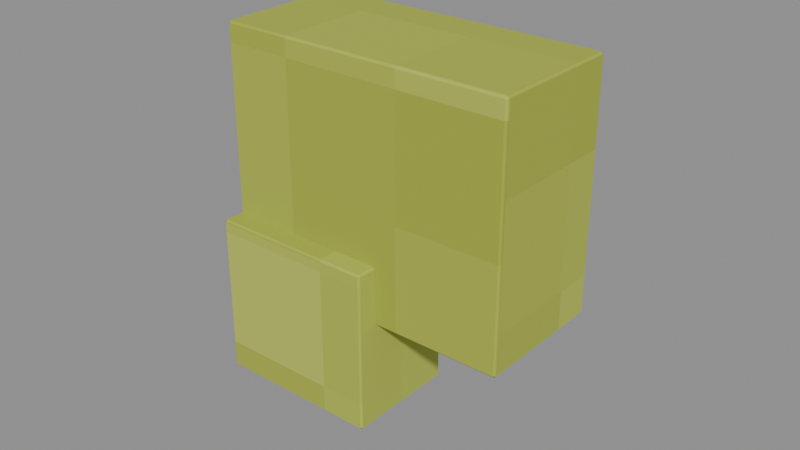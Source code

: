 # Source: Pendant-ivy-leaf.blend  (saved by Blender 4.3.34; exported with 4.5.12 LTS)
import bpy
from mathutils import Matrix  # noqa: F401  (used for matrix-valued properties, if any)

bpy.ops.wm.read_factory_settings(use_empty=True)
scene = bpy.context.scene
scene.name = 'Isolated part'

# ---- collections
col_part_pendant_ivy_leaf = bpy.data.collections.new('Part.Pendant-ivy-leaf'); scene.collection.children.link(col_part_pendant_ivy_leaf)

# ---- images (referenced by path relative to the original .blend; pixels are not part of the script)
import os
ASSET_DIR = os.environ.get("B2B_ASSET_DIR", "")  # directory of the original .blend (textures are referenced by path, not embedded)
HERE = os.path.dirname(os.path.abspath(__file__))  # packed textures are extracted next to this script under _unpacked/

def load_image(name, relpath, width, height, colorspace="sRGB"):
    """Load a texture the original file referenced (path relative to the .blend, or extracted next to this script)."""
    p = next((c for c in (os.path.join(HERE, relpath), os.path.join(ASSET_DIR, relpath)) if relpath and os.path.exists(c)), "")
    if p:
        img = bpy.data.images.load(p, check_existing=True)
        img.name = name
    else:  # same state as the original file: an image datablock whose file is absent (Cycles renders it pink)
        img = bpy.data.images.new(name, width, height)
        img.source = "FILE"
        img.filepath = "//" + (relpath or name)
    img.colorspace_settings.name = colorspace
    return img
img_minecraft___leaf_sun = load_image('Minecraft • Leaf sun', '_unpacked/Leaf_sun.e584cb01.png', 64, 64, 'sRGB')
img_minecraft___leaf_fern = load_image('Minecraft • Leaf fern', '_unpacked/Leaf_fern.919a618e.png', 64, 64, 'sRGB')
img_minecraft___leaf_moss = load_image('Minecraft • Leaf moss', '_unpacked/Leaf_moss.7cc73b18.png', 64, 64, 'sRGB')
img_minecraft___leaf_deep = load_image('Minecraft • Leaf deep', '_unpacked/Leaf_deep.e7513a85.png', 64, 64, 'sRGB')

# ---- materials (node trees are filled in below, after node groups)
mat_minecraft___leaf_sun = bpy.data.materials.new('Minecraft / Leaf sun')
mat_minecraft___leaf_sun.diffuse_color = (0.7059, 0.749, 0.2941, 1.0)
mat_minecraft___leaf_fern = bpy.data.materials.new('Minecraft / Leaf fern')
mat_minecraft___leaf_fern.diffuse_color = (0.5529, 0.6235, 0.2471, 1.0)
mat_minecraft___leaf_moss = bpy.data.materials.new('Minecraft / Leaf moss')
mat_minecraft___leaf_moss.diffuse_color = (0.4824, 0.5608, 0.2196, 1.0)
mat_minecraft___leaf_deep = bpy.data.materials.new('Minecraft / Leaf deep')
mat_minecraft___leaf_deep.diffuse_color = (0.3333, 0.4196, 0.1882, 1.0)

# ---- material node trees
mat_minecraft___leaf_sun.use_nodes = True; mat_minecraft___leaf_sun.node_tree.nodes.clear()
_N = mat_minecraft___leaf_sun.node_tree.nodes; _L = mat_minecraft___leaf_sun.node_tree.links
n0 = _N.new('ShaderNodeBsdfPrincipled'); n0.name = 'Principled BSDF'; n0.location = (10, 300)
n0.inputs[2].default_value = 0.85
n1 = _N.new('ShaderNodeOutputMaterial'); n1.name = 'Material Output'; n1.location = (300, 300)
n2 = _N.new('ShaderNodeTexImage'); n2.name = 'Image Texture'; n2.location = (-580, 280)
n2.image = img_minecraft___leaf_sun
n2.interpolation = 'Closest'
_L.new(n0.outputs[0], n1.inputs[0])
_L.new(n2.outputs[0], n0.inputs[0])
n1.is_active_output = True
mat_minecraft___leaf_fern.use_nodes = True; mat_minecraft___leaf_fern.node_tree.nodes.clear()
_N = mat_minecraft___leaf_fern.node_tree.nodes; _L = mat_minecraft___leaf_fern.node_tree.links
n0 = _N.new('ShaderNodeBsdfPrincipled'); n0.name = 'Principled BSDF'; n0.location = (10, 300)
n0.inputs[2].default_value = 0.85
n1 = _N.new('ShaderNodeOutputMaterial'); n1.name = 'Material Output'; n1.location = (300, 300)
n2 = _N.new('ShaderNodeTexImage'); n2.name = 'Image Texture'; n2.location = (-580, 280)
n2.image = img_minecraft___leaf_fern
n2.interpolation = 'Closest'
_L.new(n0.outputs[0], n1.inputs[0])
_L.new(n2.outputs[0], n0.inputs[0])
n1.is_active_output = True
mat_minecraft___leaf_moss.use_nodes = True; mat_minecraft___leaf_moss.node_tree.nodes.clear()
_N = mat_minecraft___leaf_moss.node_tree.nodes; _L = mat_minecraft___leaf_moss.node_tree.links
n0 = _N.new('ShaderNodeBsdfPrincipled'); n0.name = 'Principled BSDF'; n0.location = (10, 300)
n0.inputs[2].default_value = 0.85
n1 = _N.new('ShaderNodeOutputMaterial'); n1.name = 'Material Output'; n1.location = (300, 300)
n2 = _N.new('ShaderNodeTexImage'); n2.name = 'Image Texture'; n2.location = (-580, 280)
n2.image = img_minecraft___leaf_moss
n2.interpolation = 'Closest'
_L.new(n0.outputs[0], n1.inputs[0])
_L.new(n2.outputs[0], n0.inputs[0])
n1.is_active_output = True
mat_minecraft___leaf_deep.use_nodes = True; mat_minecraft___leaf_deep.node_tree.nodes.clear()
_N = mat_minecraft___leaf_deep.node_tree.nodes; _L = mat_minecraft___leaf_deep.node_tree.links
n0 = _N.new('ShaderNodeBsdfPrincipled'); n0.name = 'Principled BSDF'; n0.location = (10, 300)
n0.inputs[2].default_value = 0.85
n1 = _N.new('ShaderNodeOutputMaterial'); n1.name = 'Material Output'; n1.location = (300, 300)
n2 = _N.new('ShaderNodeTexImage'); n2.name = 'Image Texture'; n2.location = (-580, 280)
n2.image = img_minecraft___leaf_deep
n2.interpolation = 'Closest'
_L.new(n0.outputs[0], n1.inputs[0])
_L.new(n2.outputs[0], n0.inputs[0])
n1.is_active_output = True

# ---- meshes
me_ivy___west_cascade___ivy_leaves_002 = bpy.data.meshes.new('Ivy • west cascade / Ivy leaves.002')
me_ivy___west_cascade___ivy_leaves_002.from_pydata([(-0.04792, 0.02547, -0.07994), (-0.04792, -0.01884, -0.07994), (0.0484, -0.01884, -0.07994), (0.0484, 0.02547, -0.07994), (-0.04792, 0.02547, 0.0), (-0.04792, -0.01884, 0.0), (0.0484, -0.01884, 0.0), (0.0484, 0.02547, 0.0), (-0.0484, 0.0121, -0.1135), (-0.0484, -0.02547, -0.1135), (0.006502, -0.02547, -0.1135), (0.006502, 0.0121, -0.1135), (-0.0484, 0.0121, -0.06048), (-0.0484, -0.02547, -0.06048), (0.006502, -0.02547, -0.06048), (0.006502, 0.0121, -0.06048)], [], [(0, 3, 2, 1), (4, 5, 6, 7), (0, 1, 5, 4), (1, 2, 6, 5), (2, 3, 7, 6), (3, 0, 4, 7), (8, 11, 10, 9), (12, 13, 14, 15), (8, 9, 13, 12), (9, 10, 14, 13), (10, 11, 15, 14), (11, 8, 12, 15)])
_uv = me_ivy___west_cascade___ivy_leaves_002.uv_layers.new(name='UV0.Surface')
_uv.uv.foreach_set('vector', [-1.362, -0.7607, -1.285, -0.7607, -1.285, -0.7252, -1.362, -0.7252, -1.362, -0.7607, -1.362, -0.7252, -1.285, -0.7252, -1.285, -0.7607, 2.583, -0.7607, 2.583, -0.7252, 2.647, -0.7252, 2.647, -0.7607, -1.362, 3.316, -1.285, 3.316, -1.285, 3.38, -1.362, 3.38, 2.583, -0.7252, 2.583, -0.7607, 2.647, -0.7607, 2.647, -0.7252, -1.285, 3.316, -1.362, 3.316, -1.362, 3.38, -1.285, 3.38, -1.157, -1.359, -1.113, -1.359, -1.113, -1.329, -1.157, -1.329, -1.157, -1.359, -1.157, -1.329, -1.113, -1.329, -1.113, -1.359, 2.762, -1.359, 2.762, -1.329, 2.804, -1.329, 2.804, -1.359, -1.157, 2.68, -1.113, 2.68, -1.113, 2.722, -1.157, 2.722, 2.762, -1.329, 2.762, -1.359, 2.804, -1.359, 2.804, -1.329, -1.113, 2.68, -1.157, 2.68, -1.157, 2.722, -1.113, 2.722])
_uv.active_render = True
_uv = me_ivy___west_cascade___ivy_leaves_002.uv_layers.new(name='UV1.Paint')
_uv.uv.foreach_set('vector', [0.6297, 0.09584, 0.6297, 0.1098, 0.6233, 0.1098, 0.6233, 0.09584, 0.6233, 0.1313, 0.6297, 0.1313, 0.6297, 0.1453, 0.6233, 0.1453, 0.2298, 0.6901, 0.2234, 0.6901, 0.2234, 0.6785, 0.2298, 0.6785, 0.5377, 0.4767, 0.5377, 0.4906, 0.5261, 0.4906, 0.5261, 0.4767, 0.2577, 0.6901, 0.2513, 0.6901, 0.2513, 0.6785, 0.2577, 0.6785, 0.01154, 0.5321, 0.01154, 0.5461, 0.0, 0.5461, 9.513e-10, 0.5321, 0.08604, 0.9081, 0.08604, 0.916, 0.08062, 0.916, 0.08062, 0.9081, 0.1075, 0.9081, 0.113, 0.9081, 0.113, 0.916, 0.1075, 0.916, 0.4667, 0.9157, 0.4613, 0.9157, 0.4613, 0.9081, 0.4667, 0.9081, 0.808, 0.5239, 0.808, 0.5319, 0.8003, 0.5319, 0.8003, 0.5239, 0.4936, 0.9157, 0.4882, 0.9157, 0.4882, 0.9081, 0.4936, 0.9081, 0.808, 0.5534, 0.808, 0.5614, 0.8003, 0.5614, 0.8003, 0.5534])
me_ivy___west_cascade___ivy_leaves_002.materials.append(mat_minecraft___leaf_sun)
me_ivy___west_cascade___ivy_leaves_002.materials.append(mat_minecraft___leaf_fern)
me_ivy___west_cascade___ivy_leaves_002.materials.append(mat_minecraft___leaf_moss)
me_ivy___west_cascade___ivy_leaves_002.materials.append(mat_minecraft___leaf_deep)
me_ivy___west_cascade___ivy_leaves_002.update()

# ---- objects
ob_pendant_ivy_leaf = bpy.data.objects.new('Pendant-ivy-leaf', me_ivy___west_cascade___ivy_leaves_002)
ob_anchor_sway = bpy.data.objects.new('Anchor.Sway', None)

# ---- transforms, parenting, visibility, modifiers, constraints
ob_pendant_ivy_leaf.location = (0.0, 0.0, 0.0)
_m = ob_pendant_ivy_leaf.modifiers.new('Hand-finished edges', 'BEVEL')
_m.width = 0.001
_m.width_pct = 0.001
_m.harden_normals = True
ob_anchor_sway.parent = ob_pendant_ivy_leaf
ob_anchor_sway.location = (0.0, 0.0, 0.0)
ob_anchor_sway.empty_display_size = 0.025

# ---- collection membership
col_part_pendant_ivy_leaf.objects.link(ob_pendant_ivy_leaf)
col_part_pendant_ivy_leaf.objects.link(ob_anchor_sway)

# ---- scene / render settings (as saved in the file)
scene.frame_start = 1; scene.frame_end = 250; scene.frame_set(1)
scene.render.engine = 'BLENDER_EEVEE_NEXT'
scene.render.image_settings.exr_codec = 'NONE'
scene.render.simplify_subdivision_render = 0
scene.render.simplify_child_particles_render = 0.0
scene.eevee.use_volume_custom_range = False
scene.eevee.use_fast_gi = False
scene.eevee.use_shadows = False
scene.view_settings.white_balance_temperature = 0.0
scene.view_settings.white_balance_tint = 0.0
scene.view_settings.white_balance_whitepoint = (2.97, 0.5193, -0.0414)
bpy.context.view_layer.update()

# ---- added for rendering (the .blend has no active camera and no usable light): camera, sun + grey world if the file has none
cam_auto = bpy.data.cameras.new('AutoCamera')
cam_auto.lens = 50.0
cam_auto.sensor_width = 36.0
cam_auto.clip_end = 1000.0
ob_auto_camera = bpy.data.objects.new('AutoCamera', cam_auto)
scene.collection.objects.link(ob_auto_camera)
ob_auto_camera.location = (0.185045, -0.222054, 0.091306)
ob_auto_camera.rotation_euler = (1.09748, -7.21219e-08, 0.694738)
scene.camera = ob_auto_camera
light_auto_sun = bpy.data.lights.new('AutoSun', 'SUN')
light_auto_sun.energy = 3.0
light_auto_sun.angle = 0.0523599
ob_auto_sun = bpy.data.objects.new('AutoSun', light_auto_sun)
scene.collection.objects.link(ob_auto_sun)
ob_auto_sun.rotation_euler = (0.872665, 0.174533, 0.523599)
if scene.world is None:
    world_auto = bpy.data.worlds.new('AutoWorld')
    world_auto.color = (0.3, 0.3, 0.3)
    scene.world = world_auto
bpy.context.view_layer.update()
